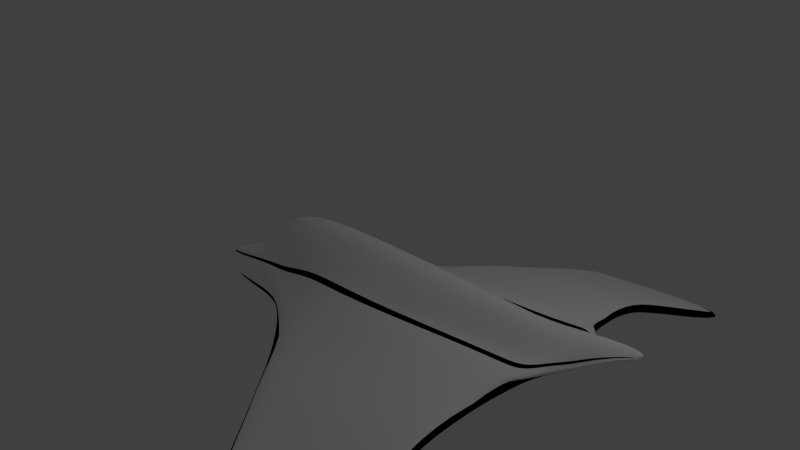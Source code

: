 # Source: SpyShip.blend  (saved by Blender 2.74.0; exported with 4.5.12 LTS)
import bpy
from mathutils import Matrix  # noqa: F401  (used for matrix-valued properties, if any)

bpy.ops.wm.read_factory_settings(use_empty=True)
scene = bpy.context.scene
scene.name = 'Scene'

# ---- collections
col_collection_1 = bpy.data.collections.new('Collection 1'); scene.collection.children.link(col_collection_1)

# ---- materials (node trees are filled in below, after node groups)
mat_material_003 = bpy.data.materials.new('Material.003')
mat_material_003.alpha_threshold = 0.0
mat_material_003.roughness = 0.5
mat_material_004 = bpy.data.materials.new('Material.004')
mat_material_004.alpha_threshold = 0.0
mat_material_004.roughness = 0.5
mat_material_005 = bpy.data.materials.new('Material.005')
mat_material_005.alpha_threshold = 0.0
mat_material_005.roughness = 0.5

# ---- material node trees
mat_material_003.use_nodes = True; mat_material_003.node_tree.nodes.clear()
_N = mat_material_003.node_tree.nodes; _L = mat_material_003.node_tree.links
n0 = _N.new('ShaderNodeOutputMaterial'); n0.name = 'Material Output'; n0.location = (300, 300)
n1 = _N.new('ShaderNodeBsdfDiffuse'); n1.name = 'Diffuse BSDF'; n1.location = (10, 300)
n1.inputs[0].default_value = (1.0, 1.0, 1.0, 1.0)
_L.new(n1.outputs[0], n0.inputs[0])
n0.is_active_output = True
mat_material_004.use_nodes = True; mat_material_004.node_tree.nodes.clear()
_N = mat_material_004.node_tree.nodes; _L = mat_material_004.node_tree.links
n0 = _N.new('ShaderNodeOutputMaterial'); n0.name = 'Material Output'; n0.location = (300, 300)
n1 = _N.new('ShaderNodeBsdfDiffuse'); n1.name = 'Diffuse BSDF'; n1.location = (10, 300)
n1.inputs[0].default_value = (0.0, 0.0, 0.0, 1.0)
_L.new(n1.outputs[0], n0.inputs[0])
n0.is_active_output = True
mat_material_005.use_nodes = True; mat_material_005.node_tree.nodes.clear()
_N = mat_material_005.node_tree.nodes; _L = mat_material_005.node_tree.links
n0 = _N.new('ShaderNodeOutputMaterial'); n0.name = 'Material Output'; n0.location = (300, 300)
n1 = _N.new('ShaderNodeBsdfAnisotropic'); n1.name = 'Glossy BSDF'; n1.location = (100, 300)
n1.distribution = 'GGX'
n1.inputs[0].default_value = (0.6991, 0.09819, 1.0, 1.0)
n1.inputs[1].default_value = 0.4472
_L.new(n1.outputs[0], n0.inputs[0])
n0.is_active_output = True

# ---- world
world_world = bpy.data.worlds.new('World'); scene.world = world_world
world_world.color = (0.05088, 0.05088, 0.05088)
world_world.use_sun_shadow = False
world_world.sun_shadow_jitter_overblur = 0.0
world_world.cycles.sampling_method = 'MANUAL'
world_world.cycles.sample_map_resolution = 256

# ---- cameras
cam_camera = bpy.data.cameras.new('Camera')
cam_camera.clip_end = 100.0
cam_camera.lens = 35.0
cam_camera.sensor_width = 32.0
cam_camera.sensor_height = 18.0
cam_camera.ortho_scale = 7.314
cam_camera.dof.focus_distance = 0.0

# ---- lights
light_lamp = bpy.data.lights.new('Lamp', 'POINT')
light_lamp.transmission_factor = 0.0
light_lamp.cutoff_distance = 30.0
light_lamp.energy = 100.0
light_lamp.shadow_buffer_clip_start = 1.001
light_lamp.shadow_soft_size = 0.1
light_lamp.shadow_maximum_resolution = 0.006
light_lamp.use_absolute_resolution = True
light_lamp.cycles.use_multiple_importance_sampling = False

# ---- meshes
me_plane = bpy.data.meshes.new('Plane')
me_plane.from_pydata([(-1.804, 0.0, 0.3031), (2.924, -0.8451, -0.06617), (-1.496, -0.5186, -0.8676), (-0.6671, -0.6597, -0.6284), (-0.627, 0.0, 0.4055), (3.0, 0.0, 0.3956), (-0.3461, -1.371, -0.8575), (2.787, -1.193, -0.1804), (0.1101, -1.977, -0.8906), (2.663, -1.977, -0.3868), (0.5413, -2.498, -0.9301), (2.811, -2.497, -0.6092), (1.173, -3.36, -1.021), (3.445, -3.36, -0.8821), (3.114, -0.4803, -0.04266), (3.146, 0.0, 0.3924), (3.297, -0.349, 0.0368), (3.303, 0.0, 0.3975), (3.528, -0.2519, 0.1718), (3.483, 0.0, 0.4114), (3.637, -0.2053, 0.24), (3.639, 0.0, 0.4216), (3.752, -0.1566, 0.3119), (3.751, 0.0, 0.4229), (3.897, -0.0742, 0.3555), (3.897, 0.0, 0.4229), (-1.172, -0.7422, -0.8966), (2.916, 0.0, 0.3843), (2.426, -1.234, -0.2407), (2.451, -1.977, -0.4334), (2.518, -2.497, -0.6125), (2.625, -3.36, -0.9008), (2.455, -0.7019, -0.09201), (2.849, -0.3369, -0.00791), (-1.478, -0.3165, -0.4054), (3.146, -0.2837, 0.1211), (3.302, -0.2302, 0.1908), (3.479, -0.1714, 0.2783), (3.637, -0.1212, 0.3295), (3.751, -0.094, 0.3642), (3.897, -0.04877, 0.3922), (-0.7428, -0.3563, -0.185), (2.515, -0.3211, -0.0927), (1.137, 0.0, 0.3828), (0.1197, -1.257, -0.678), (0.3726, -1.977, -0.7287), (0.945, -2.498, -0.8371), (1.573, -3.36, -0.9976), (-0.3995, -0.8461, -0.4974), (0.7644, -0.4329, -0.108), (-2.139, -0.3715, -1.254), (-2.032, -0.4226, -0.8537), (-2.427, 0.0, -0.7739), (-1.797, -0.3137, -0.5867), (3.937, -0.0149, 0.3922), (-0.4254, -1.442, -1.018), (-0.5235, 0.0, -0.802), (2.787, -1.193, -0.3484), (0.1101, -1.977, -1.059), (2.663, -1.977, -0.5548), (0.5413, -2.498, -1.098), (2.811, -2.497, -0.7772), (1.173, -3.36, -1.189), (3.445, -3.36, -1.05), (2.629, -3.36, -1.07), (1.569, -3.36, -1.162), (3.215, 0.0, -0.03618), (3.299, 0.0, 0.01868), (3.483, 0.0, 0.1539), (3.641, 0.0, 0.2507), (3.751, 0.0, 0.2905), (3.937, 0.0, 0.3555), (3.938, 0.0, 0.3922), (3.121, 0.0, -0.08772), (2.994, 0.0, -0.1396), (2.852, 0.0, -0.1964), (-0.5235, -0.5277, -0.8582), (3.034, -0.1466, -0.1833), (2.852, -0.1735, -0.2602), (3.113, -0.1372, -0.1612), (2.46, -2.497, -0.8247), (1.054, -2.498, -1.026), (0.7221, -1.977, -0.946), (0.2404, -1.429, -0.8616), (2.408, -1.977, -0.6294), (2.354, -1.238, -0.4457), (3.936, -0.03, 0.3555), (3.751, -0.07622, 0.2824), (3.638, -0.1021, 0.2293), (3.48, -0.1121, 0.1433), (3.301, -0.1155, -0.03439), (3.143, -0.1311, -0.1224), (-1.148, -0.6452, -0.9844), (-3.357, 0.0, -1.685), (2.36, -0.2031, -0.3381), (2.366, 0.0, -0.2299), (0.2152, -0.3469, -0.7096), (0.2516, 0.0, -0.6347), (-4.048, 0.0, -1.473), (-3.989, 0.0, -1.354), (-4.023, 0.0, -1.648), (-2.181, -0.3454, -1.354), (-1.511, -0.3593, -0.7122), (-0.7134, -0.4743, -0.3574), (2.878, -0.5345, -0.03056), (3.116, -0.3601, 0.06589), (3.3, -0.2764, 0.1316), (3.498, -0.2027, 0.2369), (3.637, -0.1539, 0.2947), (3.751, -0.1183, 0.3438), (3.897, -0.05866, 0.3779), (2.492, -0.4692, -0.09244), (0.3119, -0.5935, -0.2594), (-1.888, -0.356, -0.6905), (3.937, 0.0, 0.3779), (3.937, -0.02077, 0.3779), (-4.012, 0.0, -1.4), (-1.463, -0.4126, -0.7354), (-0.6944, -0.5505, -0.4688), (-1.947, -0.3834, -0.7576), (-4.027, 0.0, -1.43), (2.897, -0.6622, -0.0452), (3.115, -0.4095, 0.02126), (3.298, -0.3063, 0.07828), (3.51, -0.2229, 0.2101), (3.637, -0.175, 0.2722), (3.752, -0.1341, 0.3307), (3.897, -0.06505, 0.3687), (2.477, -0.5649, -0.09226), (0.01944, -0.6974, -0.3573), (3.937, 0.0, 0.3687), (3.937, -0.02456, 0.3687), (2.887, -0.5927, -0.03724), (3.115, -0.3826, 0.04554), (3.299, -0.29, 0.1073), (3.503, -0.2119, 0.2247), (3.637, -0.1635, 0.2845), (3.751, -0.1255, 0.3379), (3.897, -0.06157, 0.3737), (2.485, -0.5128, -0.09236), (0.1786, -0.6409, -0.304), (3.937, 0.0, 0.3737), (3.937, -0.0225, 0.3737), (-1.489, -0.3836, -0.7228), (-0.7047, -0.509, -0.4082), (-1.915, -0.3685, -0.7211), (-4.019, 0.0, -1.414)], [], [(41, 4, 0, 34), (44, 6, 8, 45), (45, 8, 10, 46), (46, 10, 12, 47), (121, 1, 14, 122), (122, 14, 16, 123), (123, 16, 18, 124), (124, 18, 20, 125), (125, 20, 22, 126), (126, 22, 24, 127), (42, 33, 5, 27), (48, 3, 6, 44), (26, 6, 3, 2), (1, 32, 28, 7), (49, 42, 27, 43), (11, 30, 31, 13), (9, 29, 30, 11), (7, 28, 29, 9), (112, 111, 42, 49), (111, 104, 33, 42), (23, 39, 40, 25), (21, 38, 39, 23), (19, 37, 38, 21), (17, 36, 37, 19), (15, 35, 36, 17), (5, 33, 35, 15), (103, 41, 34, 102), (103, 112, 49, 41), (41, 49, 43, 4), (32, 48, 44, 28), (30, 46, 47, 31), (29, 45, 46, 30), (28, 44, 45, 29), (47, 12, 62, 65), (31, 47, 65, 64), (12, 10, 60, 62), (11, 13, 63, 61), (13, 31, 64, 63), (10, 8, 58, 60), (9, 11, 61, 59), (7, 9, 59, 57), (131, 86, 71, 130), (86, 87, 70, 71), (87, 88, 69, 70), (88, 89, 68, 69), (89, 90, 67, 68), (90, 91, 66, 67), (77, 78, 75, 74), (79, 77, 74, 73), (61, 80, 84, 59), (81, 60, 58, 82), (96, 94, 85, 83), (56, 97, 96, 76), (1, 7, 77, 79), (7, 57, 78, 77), (84, 82, 83, 85), (80, 81, 82, 84), (16, 14, 91, 90), (65, 62, 60, 81), (59, 84, 85, 57), (63, 64, 80, 61), (64, 65, 81, 80), (18, 16, 90, 89), (20, 18, 89, 88), (22, 20, 88, 87), (24, 22, 87, 86), (127, 24, 86, 131), (14, 1, 79, 91), (91, 79, 73, 66), (76, 101, 93, 56), (102, 34, 53, 113), (34, 0, 52, 53), (26, 2, 51, 50), (95, 75, 78, 94), (97, 95, 94, 96), (94, 78, 57, 85), (76, 96, 83, 55), (8, 6, 55, 58), (82, 58, 55, 83), (26, 92, 55, 6), (113, 53, 99, 116), (53, 52, 99), (50, 51, 98, 100), (76, 55, 92, 101), (26, 50, 101, 92), (101, 50, 100, 93), (40, 54, 72, 25), (145, 113, 116, 146), (143, 102, 113, 145), (40, 110, 115, 54), (54, 115, 114, 72), (144, 140, 112, 103), (144, 103, 102, 143), (139, 132, 104, 111), (140, 139, 111, 112), (39, 109, 110, 40), (38, 108, 109, 39), (37, 107, 108, 38), (36, 106, 107, 37), (35, 105, 106, 36), (33, 104, 105, 35), (48, 32, 128, 129), (32, 1, 121, 128), (3, 118, 117, 2), (3, 48, 129, 118), (2, 117, 119, 51), (51, 119, 120, 98), (138, 127, 131, 142), (142, 131, 130, 141), (137, 126, 127, 138), (136, 125, 126, 137), (135, 124, 125, 136), (134, 123, 124, 135), (133, 122, 123, 134), (132, 121, 122, 133), (104, 132, 133, 105), (105, 133, 134, 106), (106, 134, 135, 107), (107, 135, 136, 108), (108, 136, 137, 109), (109, 137, 138, 110), (115, 142, 141, 114), (110, 138, 142, 115), (129, 128, 139, 140), (128, 121, 132, 139), (118, 144, 143, 117), (118, 129, 140, 144), (117, 143, 145, 119), (119, 145, 146, 120)])
me_plane.polygons.foreach_set('use_smooth', [True] * 129)
me_plane.polygons.foreach_set('material_index', [0, 0, 0, 0, 0, 0, 0, 0, 0, 0, 0, 0, 0, 0, 0, 0, 0, 0, 0, 0, 0, 0, 0, 0, 0, 0, 0, 0, 0, 0, 0, 0, 0, 1, 1, 1, 1, 1, 1, 1, 1, 0, 0, 0, 0, 0, 0, 0, 0, 1, 1, 0, 0, 1, 1, 0, 0, 1, 1, 1, 1, 0, 1, 1, 1, 1, 0, 1, 0, 0, 0, 0, 0, 0, 0, 1, 1, 1, 1, 1, 0, 0, 0, 1, 1, 1, 0, 1, 1, 0, 0, 1, 1, 1, 1, 0, 0, 0, 0, 0, 0, 0, 0, 0, 0, 0, 0, 0, 0, 0, 0, 0, 0, 0, 0, 1, 1, 1, 1, 1, 1, 0, 0, 0, 0, 0, 0, 0, 0])
_uv = me_plane.uv_layers.new(name='UVMap')
_uv.uv.foreach_set('vector', [0.9306, 0.5329, 1.0, 0.5271, 0.9883, 0.6568, 0.9071, 0.6155, 0.5436, 0.1862, 0.5609, 0.1316, 0.6249, 0.1842, 0.6194, 0.2164, 0.6194, 0.2164, 0.6249, 0.1842, 0.6803, 0.2336, 0.6778, 0.2802, 0.6778, 0.2802, 0.6803, 0.2336, 0.773, 0.3058, 0.7731, 0.3507, 0.4657, 0.5041, 0.4852, 0.5074, 0.4476, 0.5275, 0.438, 0.5285, 0.438, 0.5285, 0.4476, 0.5275, 0.4317, 0.5487, 0.4257, 0.5495, 0.4257, 0.5495, 0.4317, 0.5487, 0.4172, 0.5765, 0.4128, 0.5751, 0.4128, 0.5751, 0.4172, 0.5765, 0.4102, 0.5896, 0.4059, 0.5901, 0.4059, 0.5901, 0.4102, 0.5896, 0.4028, 0.6035, 0.3998, 0.6037, 0.3998, 0.6037, 0.4028, 0.6035, 0.3931, 0.6201, 0.3917, 0.6203, 0.4319, 0.4593, 0.4311, 0.4981, 0.3819, 0.5207, 0.3822, 0.5112, 0.4937, 0.13, 0.479, 0.09712, 0.5609, 0.1316, 0.5436, 0.1862, 0.4963, 0.03652, 0.5609, 0.1316, 0.479, 0.09712, 0.4717, 0.0, 0.4852, 0.5074, 0.4705, 0.4542, 0.5302, 0.4505, 0.5246, 0.4915, 0.9385, 0.3651, 0.9431, 0.1754, 1.0, 0.1378, 0.9987, 0.3333, 0.6735, 0.4919, 0.673, 0.4592, 0.7719, 0.4694, 0.7731, 0.561, 0.6118, 0.4773, 0.6131, 0.4529, 0.673, 0.4592, 0.6735, 0.4919, 0.5246, 0.4915, 0.5302, 0.4505, 0.6131, 0.4529, 0.6118, 0.4773, 0.4607, 0.2124, 0.4469, 0.4573, 0.4319, 0.4593, 0.4397, 0.2648, 0.4469, 0.4573, 0.4521, 0.5017, 0.4311, 0.4981, 0.4319, 0.4593, 0.3827, 0.6048, 0.3944, 0.6041, 0.3891, 0.6206, 0.383, 0.6211, 0.3824, 0.5923, 0.3982, 0.5909, 0.3944, 0.6041, 0.3827, 0.6048, 0.3825, 0.5747, 0.4049, 0.5726, 0.3982, 0.5909, 0.3824, 0.5923, 0.3826, 0.5545, 0.4138, 0.5515, 0.4049, 0.5726, 0.3825, 0.5747, 0.3824, 0.5369, 0.4215, 0.5332, 0.4138, 0.5515, 0.3826, 0.5545, 0.3819, 0.5207, 0.4311, 0.4981, 0.4215, 0.5332, 0.3824, 0.5369, 0.9101, 0.5273, 0.9306, 0.5329, 0.9071, 0.6155, 0.8735, 0.619, 0.4499, 0.09608, 0.4607, 0.2124, 0.4397, 0.2648, 0.4313, 0.09543, 0.9306, 0.5329, 0.9385, 0.3651, 0.9987, 0.3333, 1.0, 0.5271, 0.4705, 0.4542, 0.4937, 0.13, 0.5436, 0.1862, 0.5302, 0.4505, 0.673, 0.4592, 0.6778, 0.2802, 0.7731, 0.3507, 0.7719, 0.4694, 0.6131, 0.4529, 0.6194, 0.2164, 0.6778, 0.2802, 0.673, 0.4592, 0.5302, 0.4505, 0.5436, 0.1862, 0.6194, 0.2164, 0.6131, 0.4529, 0.7939, 0.2061, 0.7911, 0.2502, 0.7731, 0.2507, 0.7763, 0.2071, 0.8049, 0.09023, 0.7939, 0.2061, 0.7763, 0.2071, 0.7868, 0.09033, 0.7911, 0.2502, 0.8151, 0.3408, 0.7971, 0.3414, 0.7731, 0.2507, 0.3931, 0.7311, 0.3992, 0.6295, 0.4169, 0.625, 0.4108, 0.7266, 0.8075, 0.0, 0.8049, 0.09023, 0.7868, 0.09033, 0.7894, 0.0005539, 0.8151, 0.3408, 0.8279, 0.4011, 0.8099, 0.4016, 0.7971, 0.3414, 0.3833, 0.7941, 0.3931, 0.7311, 0.4108, 0.7266, 0.401, 0.7895, 0.3819, 0.8854, 0.3833, 0.7941, 0.401, 0.7895, 0.3996, 0.8809, 0.4609, 0.6306, 0.4623, 0.63, 0.4624, 0.6333, 0.4609, 0.6333, 0.3787, 0.8532, 0.3733, 0.8308, 0.3816, 0.831, 0.3819, 0.8532, 0.3733, 0.8308, 0.3702, 0.8168, 0.3815, 0.8178, 0.3816, 0.831, 0.3702, 0.8168, 0.3683, 0.7969, 0.3805, 0.7975, 0.3815, 0.8178, 0.3683, 0.7969, 0.3657, 0.7715, 0.379, 0.773, 0.3805, 0.7975, 0.3657, 0.7715, 0.3632, 0.7515, 0.3784, 0.7621, 0.379, 0.773, 0.3609, 0.7377, 0.3576, 0.7156, 0.3772, 0.7176, 0.3776, 0.7348, 0.362, 0.747, 0.3609, 0.7377, 0.3776, 0.7348, 0.3779, 0.7502, 0.09995, 0.6958, 0.1007, 0.6565, 0.1601, 0.6572, 0.1602, 0.6871, 0.1035, 0.4987, 0.1046, 0.4413, 0.1629, 0.3958, 0.1621, 0.4654, 0.3431, 0.4174, 0.3552, 0.6601, 0.2426, 0.657, 0.2244, 0.416, 0.3819, 0.3346, 0.3813, 0.4235, 0.3431, 0.4174, 0.3245, 0.3332, 0.2887, 0.7309, 0.25, 0.7125, 0.3609, 0.7377, 0.362, 0.747, 0.3819, 0.8854, 0.3996, 0.8809, 0.4169, 0.9949, 0.4095, 1.0, 0.1601, 0.6572, 0.1621, 0.4654, 0.2244, 0.416, 0.2426, 0.657, 0.1007, 0.6565, 0.1035, 0.4987, 0.1621, 0.4654, 0.1601, 0.6572, 0.3419, 0.7738, 0.3273, 0.7516, 0.3632, 0.7515, 0.3657, 0.7715, 0.006495, 0.5503, 0.007802, 0.5068, 0.1046, 0.4413, 0.1035, 0.4987, 0.1602, 0.6871, 0.1601, 0.6572, 0.2426, 0.657, 0.2471, 0.7067, 0.0, 0.7553, 0.003331, 0.6671, 0.1007, 0.6565, 0.09995, 0.6958, 0.003331, 0.6671, 0.006495, 0.5503, 0.1035, 0.4987, 0.1007, 0.6565, 0.3536, 0.8032, 0.3419, 0.7738, 0.3657, 0.7715, 0.3683, 0.7969, 0.3593, 0.8172, 0.3536, 0.8032, 0.3683, 0.7969, 0.3702, 0.8168, 0.3652, 0.832, 0.3593, 0.8172, 0.3702, 0.8168, 0.3733, 0.8308, 0.3742, 0.849, 0.3652, 0.832, 0.3733, 0.8308, 0.3787, 0.8532, 0.4609, 0.626, 0.4624, 0.625, 0.4623, 0.63, 0.4609, 0.6306, 0.3273, 0.7516, 0.2887, 0.7309, 0.362, 0.747, 0.3632, 0.7515, 0.3632, 0.7515, 0.362, 0.747, 0.3779, 0.7502, 0.3784, 0.7621, 0.3245, 0.3332, 0.3428, 0.138, 0.3794, 0.0, 0.3819, 0.3346, 0.8735, 0.619, 0.9071, 0.6155, 0.8875, 0.6511, 0.8756, 0.6604, 0.9071, 0.6155, 0.9883, 0.6568, 0.8724, 0.7288, 0.8875, 0.6511, 0.8474, 0.5728, 0.8541, 0.6139, 0.8569, 0.6751, 0.8148, 0.6895, 0.3788, 0.6643, 0.3772, 0.7176, 0.3576, 0.7156, 0.3552, 0.6601, 0.3813, 0.4235, 0.3788, 0.6643, 0.3552, 0.6601, 0.3431, 0.4174, 0.3552, 0.6601, 0.3576, 0.7156, 0.2471, 0.7067, 0.2426, 0.657, 0.3245, 0.3332, 0.3431, 0.4174, 0.2244, 0.416, 0.2233, 0.3392, 0.8279, 0.4011, 0.8415, 0.4662, 0.823, 0.4737, 0.8099, 0.4016, 0.1621, 0.4654, 0.1629, 0.3958, 0.2233, 0.3392, 0.2244, 0.416, 0.8474, 0.5728, 0.8397, 0.5729, 0.823, 0.4737, 0.8415, 0.4662, 0.8756, 0.6604, 0.8875, 0.6511, 0.8092, 0.9025, 0.8042, 0.9051, 0.4409, 0.8841, 0.4169, 0.8085, 0.4409, 0.625, 0.8148, 0.6895, 0.8569, 0.6751, 0.7964, 0.9093, 0.7777, 0.9071, 0.3245, 0.3332, 0.2233, 0.3392, 0.3125, 0.262, 0.3428, 0.138, 0.8474, 0.5728, 0.8148, 0.6895, 0.8045, 0.6951, 0.8397, 0.5729, 0.8045, 0.6951, 0.8148, 0.6895, 0.7777, 0.9071, 0.7742, 0.8341, 0.3891, 0.6206, 0.3858, 0.6249, 0.3843, 0.625, 0.383, 0.6211, 0.8721, 0.6632, 0.8756, 0.6604, 0.8042, 0.9051, 0.8028, 0.9059, 0.4437, 0.6764, 0.4409, 0.6739, 0.4414, 0.6323, 0.444, 0.6289, 0.4584, 0.6278, 0.4599, 0.6267, 0.4599, 0.631, 0.4584, 0.6317, 0.4584, 0.6317, 0.4599, 0.631, 0.4599, 0.6333, 0.4584, 0.6333, 0.4553, 0.09628, 0.4669, 0.1969, 0.4607, 0.2124, 0.4499, 0.09608, 0.9041, 0.5256, 0.9101, 0.5273, 0.8735, 0.619, 0.872, 0.616, 0.4513, 0.4568, 0.4583, 0.5028, 0.4521, 0.5017, 0.4469, 0.4573, 0.4669, 0.1969, 0.4513, 0.4568, 0.4469, 0.4573, 0.4607, 0.2124, 0.3944, 0.6041, 0.3977, 0.6039, 0.3907, 0.6204, 0.3891, 0.6206, 0.3982, 0.5909, 0.4029, 0.5904, 0.3977, 0.6039, 0.3944, 0.6041, 0.4049, 0.5726, 0.4097, 0.5741, 0.4029, 0.5904, 0.3982, 0.5909, 0.447, 0.6324, 0.4531, 0.6285, 0.4548, 0.6526, 0.4492, 0.6535, 0.4215, 0.5332, 0.4313, 0.5291, 0.4207, 0.5505, 0.4138, 0.5515, 0.4311, 0.4981, 0.4521, 0.5017, 0.4313, 0.5291, 0.4215, 0.5332, 0.4937, 0.13, 0.4705, 0.4542, 0.4566, 0.4561, 0.4743, 0.1785, 0.4705, 0.4542, 0.4852, 0.5074, 0.4657, 0.5041, 0.4566, 0.4561, 0.8779, 0.5185, 0.8969, 0.5237, 0.8701, 0.6125, 0.8541, 0.6139, 0.479, 0.09712, 0.4937, 0.13, 0.4743, 0.1785, 0.4619, 0.09651, 0.8541, 0.6139, 0.8701, 0.6125, 0.8679, 0.6665, 0.8569, 0.6751, 0.8569, 0.6751, 0.8679, 0.6665, 0.801, 0.9069, 0.7964, 0.9093, 0.4604, 0.6264, 0.4609, 0.626, 0.4609, 0.6306, 0.4604, 0.6308, 0.4604, 0.6308, 0.4609, 0.6306, 0.4609, 0.6333, 0.4604, 0.6333, 0.3986, 0.6038, 0.3998, 0.6037, 0.3917, 0.6203, 0.3911, 0.6204, 0.4042, 0.5902, 0.4059, 0.5901, 0.3998, 0.6037, 0.3986, 0.6038, 0.4111, 0.5745, 0.4128, 0.5751, 0.4059, 0.5901, 0.4042, 0.5902, 0.4555, 0.6269, 0.4584, 0.625, 0.4584, 0.6521, 0.4564, 0.6524, 0.4343, 0.5288, 0.438, 0.5285, 0.4257, 0.5495, 0.423, 0.55, 0.4583, 0.5028, 0.4657, 0.5041, 0.438, 0.5285, 0.4343, 0.5288, 0.4521, 0.5017, 0.4583, 0.5028, 0.4343, 0.5288, 0.4313, 0.5291, 0.4313, 0.5291, 0.4343, 0.5288, 0.423, 0.55, 0.4207, 0.5505, 0.4531, 0.6285, 0.4555, 0.6269, 0.4564, 0.6524, 0.4548, 0.6526, 0.4097, 0.5741, 0.4111, 0.5745, 0.4042, 0.5902, 0.4029, 0.5904, 0.4029, 0.5904, 0.4042, 0.5902, 0.3986, 0.6038, 0.3977, 0.6039, 0.3977, 0.6039, 0.3986, 0.6038, 0.3911, 0.6204, 0.3907, 0.6204, 0.4599, 0.631, 0.4604, 0.6308, 0.4604, 0.6333, 0.4599, 0.6333, 0.4599, 0.6267, 0.4604, 0.6264, 0.4604, 0.6308, 0.4599, 0.631, 0.4743, 0.1785, 0.4566, 0.4561, 0.4513, 0.4568, 0.4669, 0.1969, 0.4566, 0.4561, 0.4657, 0.5041, 0.4583, 0.5028, 0.4513, 0.4568, 0.8969, 0.5237, 0.9041, 0.5256, 0.872, 0.616, 0.8701, 0.6125, 0.4619, 0.09651, 0.4743, 0.1785, 0.4669, 0.1969, 0.4553, 0.09628, 0.447, 0.6794, 0.4437, 0.6764, 0.444, 0.6289, 0.447, 0.625, 0.8679, 0.6665, 0.8721, 0.6632, 0.8028, 0.9059, 0.801, 0.9069])
me_plane.materials.append(mat_material_003)
me_plane.materials.append(mat_material_004)
me_plane.materials.append(mat_material_005)
me_plane.use_remesh_preserve_volume = False
me_plane.use_remesh_preserve_attributes = False
me_plane.use_mirror_vertex_groups = False
me_plane.update()

# ---- objects
ob_plane = bpy.data.objects.new('Plane', me_plane)
ob_lamp = bpy.data.objects.new('Lamp', light_lamp)
ob_camera = bpy.data.objects.new('Camera', cam_camera)

# ---- transforms, parenting, visibility, modifiers, constraints
ob_plane.location = (0.0, 0.0, 0.0)
ob_plane.lineart.crease_threshold = 0.0
_m = ob_plane.modifiers.new('Mirror', 'MIRROR')
_m.use_axis = (False, True, False)
_m.use_clip = True
_m = ob_plane.modifiers.new('Subsurf', 'SUBSURF')
_m.uv_smooth = 'PRESERVE_CORNERS'
_m.quality = 2
_m.levels = 2
_m.show_only_control_edges = False
ob_lamp.location = (4.076, 1.005, 5.904)
ob_lamp.rotation_euler = (0.6503, 0.05522, 1.866)
ob_lamp.lock_rotations_4d = False
ob_lamp.empty_display_type = 'ARROWS'
ob_lamp.color = (0.0, 0.0, 0.0, 0.0)
ob_lamp.lineart.crease_threshold = 0.0
ob_camera.location = (7.481, -6.508, 5.344)
ob_camera.rotation_euler = (1.109, 0.01082, 0.8149)
ob_camera.lock_rotations_4d = False
ob_camera.empty_display_type = 'ARROWS'
ob_camera.color = (0.0, 0.0, 0.0, 0.0)
ob_camera.display_type = 'WIRE'
ob_camera.lineart.crease_threshold = 0.0

# ---- collection membership
col_collection_1.objects.link(ob_plane)
col_collection_1.objects.link(ob_lamp)
col_collection_1.objects.link(ob_camera)

# ---- scene / render settings (as saved in the file)
scene.camera = ob_camera
scene.frame_start = 1; scene.frame_end = 250; scene.frame_set(1)
scene.render.engine = 'CYCLES'
scene.render.resolution_percentage = 50
scene.render.dither_intensity = 0.0
scene.cycles.use_denoising = False
scene.cycles.samples = 10
scene.cycles.sampling_pattern = 'TABULATED_SOBOL'
scene.cycles.light_sampling_threshold = 0.0
scene.cycles.use_adaptive_sampling = False
scene.cycles.use_light_tree = False
scene.cycles.blur_glossy = 0.0
scene.cycles.pixel_filter_type = 'GAUSSIAN'
scene.cycles.sample_clamp_indirect = 0.0
scene.view_settings.view_transform = 'Standard'
bpy.context.view_layer.update()
